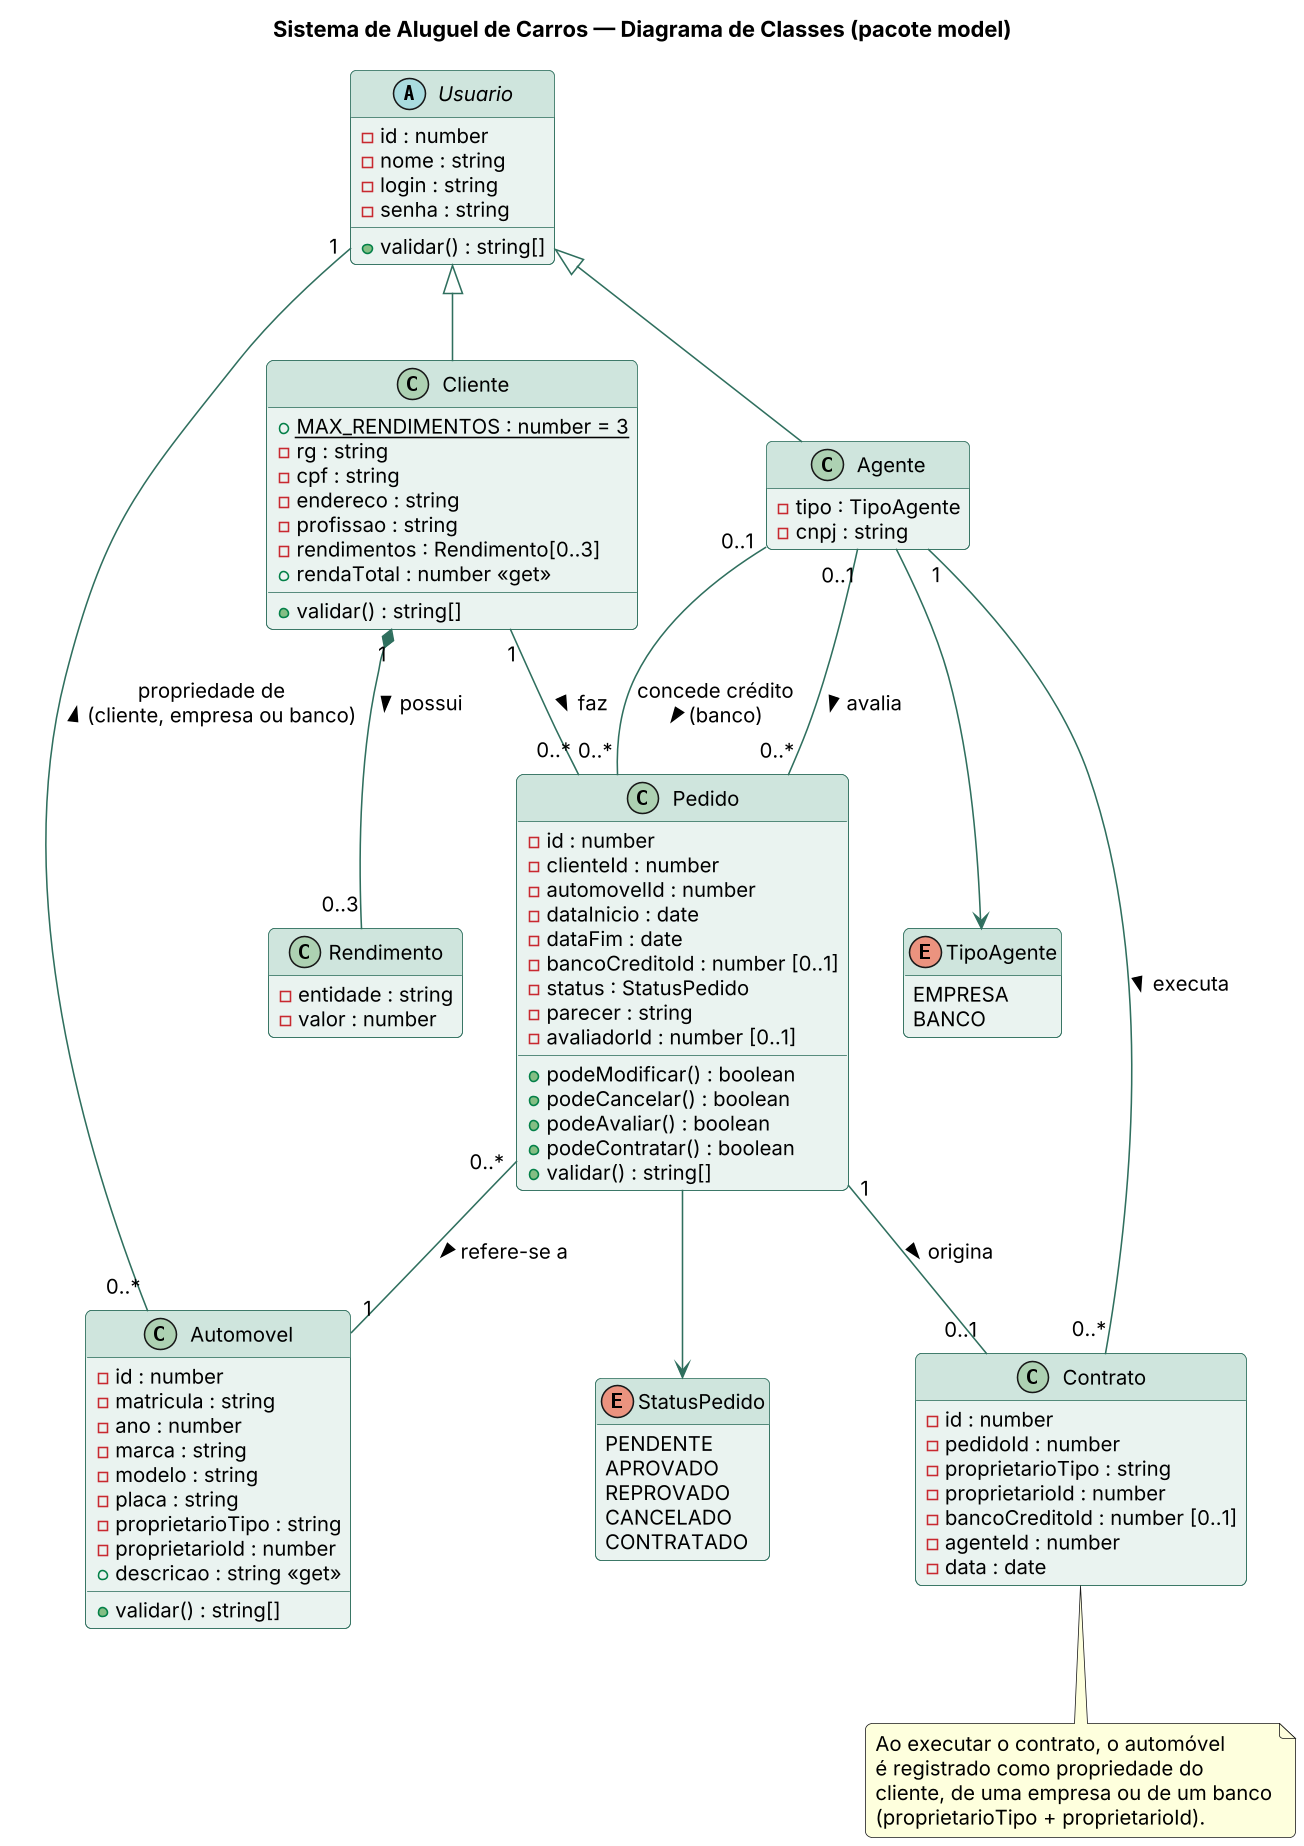

The diagram above was rendered by PlantUML. Its source (embedded in the PNG):
@startuml classes-v1
!include estilo.iuml
skinparam class {
  BackgroundColor #EAF3F0
  BorderColor #2f6f5e
  HeaderBackgroundColor #CFE5DD
}
hide empty members
title Sistema de Aluguel de Carros — Diagrama de Classes (pacote model)

abstract class Usuario {
  - id : number
  - nome : string
  - login : string
  - senha : string
  + validar() : string[]
}

class Cliente {
  {static} + MAX_RENDIMENTOS : number = 3
  - rg : string
  - cpf : string
  - endereco : string
  - profissao : string
  - rendimentos : Rendimento[0..3]
  + rendaTotal : number <<get>>
  + validar() : string[]
}

class Rendimento {
  - entidade : string
  - valor : number
}

class Agente {
  - tipo : TipoAgente
  - cnpj : string
}

enum TipoAgente {
  EMPRESA
  BANCO
}

class Automovel {
  - id : number
  - matricula : string
  - ano : number
  - marca : string
  - modelo : string
  - placa : string
  - proprietarioTipo : string
  - proprietarioId : number
  + descricao : string <<get>>
  + validar() : string[]
}

class Pedido {
  - id : number
  - clienteId : number
  - automovelId : number
  - dataInicio : date
  - dataFim : date
  - bancoCreditoId : number [0..1]
  - status : StatusPedido
  - parecer : string
  - avaliadorId : number [0..1]
  + podeModificar() : boolean
  + podeCancelar() : boolean
  + podeAvaliar() : boolean
  + podeContratar() : boolean
  + validar() : string[]
}

enum StatusPedido {
  PENDENTE
  APROVADO
  REPROVADO
  CANCELADO
  CONTRATADO
}

class Contrato {
  - id : number
  - pedidoId : number
  - proprietarioTipo : string
  - proprietarioId : number
  - bancoCreditoId : number [0..1]
  - agenteId : number
  - data : date
}

Usuario <|-- Cliente
Usuario <|-- Agente
Cliente "1" *-- "0..3" Rendimento : possui >
Agente --> TipoAgente
Pedido --> StatusPedido

Cliente "1" -- "0..*" Pedido : faz >
Pedido "0..*" -- "1" Automovel : refere-se a >
Agente "0..1" -- "0..*" Pedido : avalia >
Agente "0..1" -- "0..*" Pedido : concede crédito\n(banco) >
Pedido "1" -- "0..1" Contrato : origina >
Agente "1" -- "0..*" Contrato : executa >
Automovel "0..*" -- "1" Usuario : propriedade de\n(cliente, empresa ou banco) >

note bottom of Contrato
  Ao executar o contrato, o automóvel
  é registrado como propriedade do
  cliente, de uma empresa ou de um banco
  (proprietarioTipo + proprietarioId).
end note
@enduml